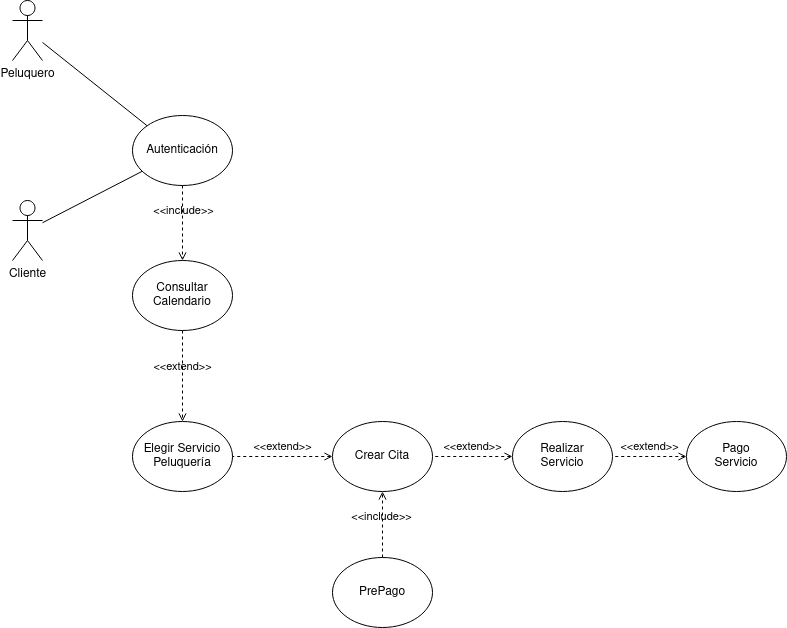

The diagram above was exported from draw.io. Its source (the exported page's mxGraphModel, read from the mxfile embedded in the PNG):
<mxGraphModel dx="1434" dy="664" grid="1" gridSize="10" guides="1" tooltips="1" connect="1" arrows="1" fold="1" page="1" pageScale="1" pageWidth="827" pageHeight="1169" math="0" shadow="0">
  <root>
    <mxCell id="0" />
    <mxCell id="1" parent="0" />
    <mxCell id="wJ2gVbFznLCHL7TjeyqG-1" value="" style="rounded=0;orthogonalLoop=1;jettySize=auto;html=1;endArrow=none;endFill=0;" edge="1" parent="1" source="wJ2gVbFznLCHL7TjeyqG-2" target="wJ2gVbFznLCHL7TjeyqG-3">
      <mxGeometry relative="1" as="geometry" />
    </mxCell>
    <mxCell id="wJ2gVbFznLCHL7TjeyqG-2" value="Cliente" style="shape=umlActor;verticalLabelPosition=bottom;verticalAlign=top;html=1;outlineConnect=0;" vertex="1" parent="1">
      <mxGeometry x="15" y="290" width="30" height="60" as="geometry" />
    </mxCell>
    <mxCell id="wJ2gVbFznLCHL7TjeyqG-3" value="Autenticación" style="ellipse;whiteSpace=wrap;html=1;" vertex="1" parent="1">
      <mxGeometry x="135" y="205" width="100" height="70" as="geometry" />
    </mxCell>
    <mxCell id="wJ2gVbFznLCHL7TjeyqG-4" value="&lt;div&gt;Consultar&lt;/div&gt;&lt;div&gt;Calendario&lt;br&gt;&lt;/div&gt;" style="ellipse;whiteSpace=wrap;html=1;" vertex="1" parent="1">
      <mxGeometry x="135" y="350" width="100" height="70" as="geometry" />
    </mxCell>
    <mxCell id="wJ2gVbFznLCHL7TjeyqG-5" value="Elegir Servicio Peluquería" style="ellipse;whiteSpace=wrap;html=1;" vertex="1" parent="1">
      <mxGeometry x="135" y="511" width="100" height="70" as="geometry" />
    </mxCell>
    <mxCell id="wJ2gVbFznLCHL7TjeyqG-6" value="Crear Cita" style="ellipse;whiteSpace=wrap;html=1;" vertex="1" parent="1">
      <mxGeometry x="335" y="511" width="100" height="70" as="geometry" />
    </mxCell>
    <mxCell id="wJ2gVbFznLCHL7TjeyqG-7" value="PrePago" style="ellipse;whiteSpace=wrap;html=1;" vertex="1" parent="1">
      <mxGeometry x="335" y="647" width="100" height="70" as="geometry" />
    </mxCell>
    <mxCell id="wJ2gVbFznLCHL7TjeyqG-8" value="&amp;lt;&amp;lt;include&amp;gt;&amp;gt;" style="html=1;verticalAlign=bottom;labelBackgroundColor=none;endArrow=open;endFill=0;dashed=1;rounded=0;entryX=0.5;entryY=0;entryDx=0;entryDy=0;exitX=0.5;exitY=1;exitDx=0;exitDy=0;" edge="1" parent="1" source="wJ2gVbFznLCHL7TjeyqG-3" target="wJ2gVbFznLCHL7TjeyqG-4">
      <mxGeometry x="-0.0715" y="1" width="160" relative="1" as="geometry">
        <mxPoint x="305" y="280" as="sourcePoint" />
        <mxPoint x="455" y="330" as="targetPoint" />
        <mxPoint as="offset" />
      </mxGeometry>
    </mxCell>
    <mxCell id="wJ2gVbFznLCHL7TjeyqG-9" value="&amp;lt;&amp;lt;extend&amp;gt;&amp;gt;" style="html=1;verticalAlign=bottom;labelBackgroundColor=none;endArrow=open;endFill=0;dashed=1;rounded=0;exitX=0.5;exitY=1;exitDx=0;exitDy=0;entryX=0.5;entryY=0;entryDx=0;entryDy=0;" edge="1" parent="1" source="wJ2gVbFznLCHL7TjeyqG-4" target="wJ2gVbFznLCHL7TjeyqG-5">
      <mxGeometry width="160" relative="1" as="geometry">
        <mxPoint x="145" y="310" as="sourcePoint" />
        <mxPoint x="6" y="375" as="targetPoint" />
      </mxGeometry>
    </mxCell>
    <mxCell id="wJ2gVbFznLCHL7TjeyqG-10" value="&amp;lt;&amp;lt;extend&amp;gt;&amp;gt;" style="html=1;verticalAlign=bottom;labelBackgroundColor=none;endArrow=none;endFill=0;dashed=1;rounded=0;exitX=0;exitY=0.5;exitDx=0;exitDy=0;entryX=1;entryY=0.5;entryDx=0;entryDy=0;startArrow=open;startFill=0;" edge="1" parent="1" source="wJ2gVbFznLCHL7TjeyqG-6" target="wJ2gVbFznLCHL7TjeyqG-5">
      <mxGeometry width="160" relative="1" as="geometry">
        <mxPoint x="195" y="430" as="sourcePoint" />
        <mxPoint x="195" y="515" as="targetPoint" />
      </mxGeometry>
    </mxCell>
    <mxCell id="wJ2gVbFznLCHL7TjeyqG-11" value="&amp;lt;&amp;lt;include&amp;gt;&amp;gt;" style="html=1;verticalAlign=bottom;labelBackgroundColor=none;endArrow=open;endFill=0;dashed=1;rounded=0;entryX=0.5;entryY=1;entryDx=0;entryDy=0;exitX=0.5;exitY=0;exitDx=0;exitDy=0;" edge="1" parent="1" source="wJ2gVbFznLCHL7TjeyqG-7" target="wJ2gVbFznLCHL7TjeyqG-6">
      <mxGeometry x="-0.0604" y="1" width="160" relative="1" as="geometry">
        <mxPoint x="446" y="616" as="sourcePoint" />
        <mxPoint x="216" y="557" as="targetPoint" />
        <mxPoint as="offset" />
      </mxGeometry>
    </mxCell>
    <mxCell id="wJ2gVbFznLCHL7TjeyqG-12" value="&lt;div&gt;Realizar&lt;/div&gt;&lt;div&gt;Servicio&lt;/div&gt;" style="ellipse;whiteSpace=wrap;html=1;" vertex="1" parent="1">
      <mxGeometry x="515" y="511" width="100" height="70" as="geometry" />
    </mxCell>
    <mxCell id="wJ2gVbFznLCHL7TjeyqG-13" value="&amp;lt;&amp;lt;extend&amp;gt;&amp;gt;" style="html=1;verticalAlign=bottom;labelBackgroundColor=none;endArrow=none;endFill=0;dashed=1;rounded=0;exitX=0;exitY=0.5;exitDx=0;exitDy=0;entryX=1;entryY=0.5;entryDx=0;entryDy=0;startArrow=open;startFill=0;" edge="1" parent="1" source="wJ2gVbFznLCHL7TjeyqG-12" target="wJ2gVbFznLCHL7TjeyqG-6">
      <mxGeometry width="160" relative="1" as="geometry">
        <mxPoint x="345" y="580" as="sourcePoint" />
        <mxPoint x="216" y="581" as="targetPoint" />
      </mxGeometry>
    </mxCell>
    <mxCell id="wJ2gVbFznLCHL7TjeyqG-14" value="&lt;div&gt;Pago&lt;br&gt;&lt;/div&gt;&lt;div&gt;Servicio&lt;/div&gt;" style="ellipse;whiteSpace=wrap;html=1;" vertex="1" parent="1">
      <mxGeometry x="689" y="511" width="100" height="70" as="geometry" />
    </mxCell>
    <mxCell id="wJ2gVbFznLCHL7TjeyqG-15" value="&amp;lt;&amp;lt;extend&amp;gt;&amp;gt;" style="html=1;verticalAlign=bottom;labelBackgroundColor=none;endArrow=none;endFill=0;dashed=1;rounded=0;exitX=0;exitY=0.5;exitDx=0;exitDy=0;entryX=1;entryY=0.5;entryDx=0;entryDy=0;startArrow=open;startFill=0;" edge="1" parent="1" source="wJ2gVbFznLCHL7TjeyqG-14" target="wJ2gVbFznLCHL7TjeyqG-12">
      <mxGeometry width="160" relative="1" as="geometry">
        <mxPoint x="525" y="556" as="sourcePoint" />
        <mxPoint x="445" y="556" as="targetPoint" />
      </mxGeometry>
    </mxCell>
    <mxCell id="wJ2gVbFznLCHL7TjeyqG-16" value="Peluquero" style="shape=umlActor;verticalLabelPosition=bottom;verticalAlign=top;html=1;outlineConnect=0;" vertex="1" parent="1">
      <mxGeometry x="15" y="90" width="30" height="60" as="geometry" />
    </mxCell>
    <mxCell id="wJ2gVbFznLCHL7TjeyqG-17" value="" style="rounded=0;orthogonalLoop=1;jettySize=auto;html=1;endArrow=none;endFill=0;entryX=0;entryY=0;entryDx=0;entryDy=0;" edge="1" parent="1" source="wJ2gVbFznLCHL7TjeyqG-16" target="wJ2gVbFznLCHL7TjeyqG-3">
      <mxGeometry relative="1" as="geometry">
        <mxPoint x="55" y="322" as="sourcePoint" />
        <mxPoint x="155" y="271" as="targetPoint" />
      </mxGeometry>
    </mxCell>
  </root>
</mxGraphModel>